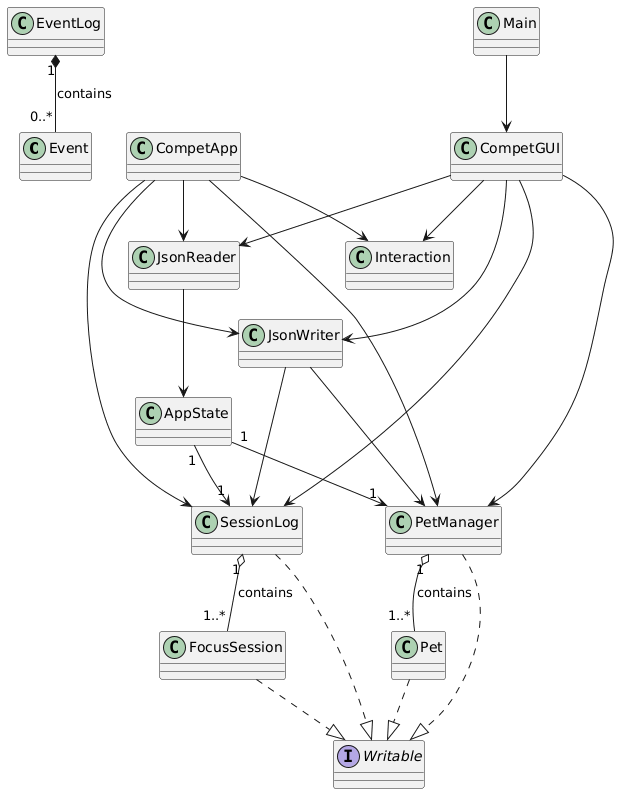

The diagram above was rendered by PlantUML. Its source (embedded in the PNG):
@startuml
' =========================
' MODEL PACKAGE
' =========================

class Event
class EventLog
class Pet
class PetManager
class FocusSession
class SessionLog
class Interaction

' Aggregations / Compositions
EventLog "1" *-- "0..*" Event : contains
PetManager "1" o-- "1..*" Pet : contains
SessionLog "1" o-- "1..*" FocusSession : contains

' =========================
' PERSISTENCE PACKAGE
' =========================

interface Writable
class AppState
class JsonReader
class JsonWriter

' Interface implementations
Pet ..|> Writable
PetManager ..|> Writable
FocusSession ..|> Writable
SessionLog ..|> Writable

' Dependencies
JsonReader --> AppState
JsonWriter --> PetManager
JsonWriter --> SessionLog

AppState "1" --> "1" PetManager
AppState "1" --> "1" SessionLog

' =========================
' UI PACKAGE
' =========================

class CompetGUI
class CompetApp
class Main

' GUI/App dependencies
CompetGUI --> PetManager
CompetGUI --> SessionLog
CompetGUI --> Interaction
CompetGUI --> JsonReader
CompetGUI --> JsonWriter

CompetApp --> PetManager
CompetApp --> SessionLog
CompetApp --> Interaction
CompetApp --> JsonReader
CompetApp --> JsonWriter

' Main launches GUI
Main --> CompetGUI
@enduml